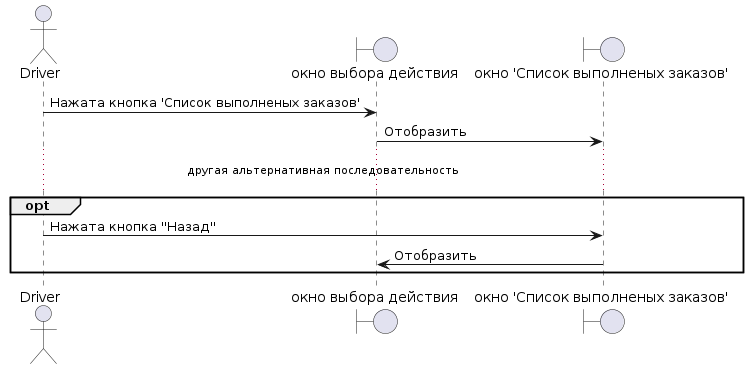

The diagram above was rendered by PlantUML. Its source (embedded in the PNG):
@startuml
actor Driver as Driver

boundary "окно выбора действия" as WindowChoise
boundary "окно 'Список выполненых заказов'" as application_window

Driver -> WindowChoise : Нажата кнопка 'Список выполненых заказов'
WindowChoise  -> application_window: Отобразить

... другая альтернативная последовательность ...

opt 
Driver -> application_window: Нажата кнопка ''Назад''
application_window-> WindowChoise: Отобразить
end
@enduml